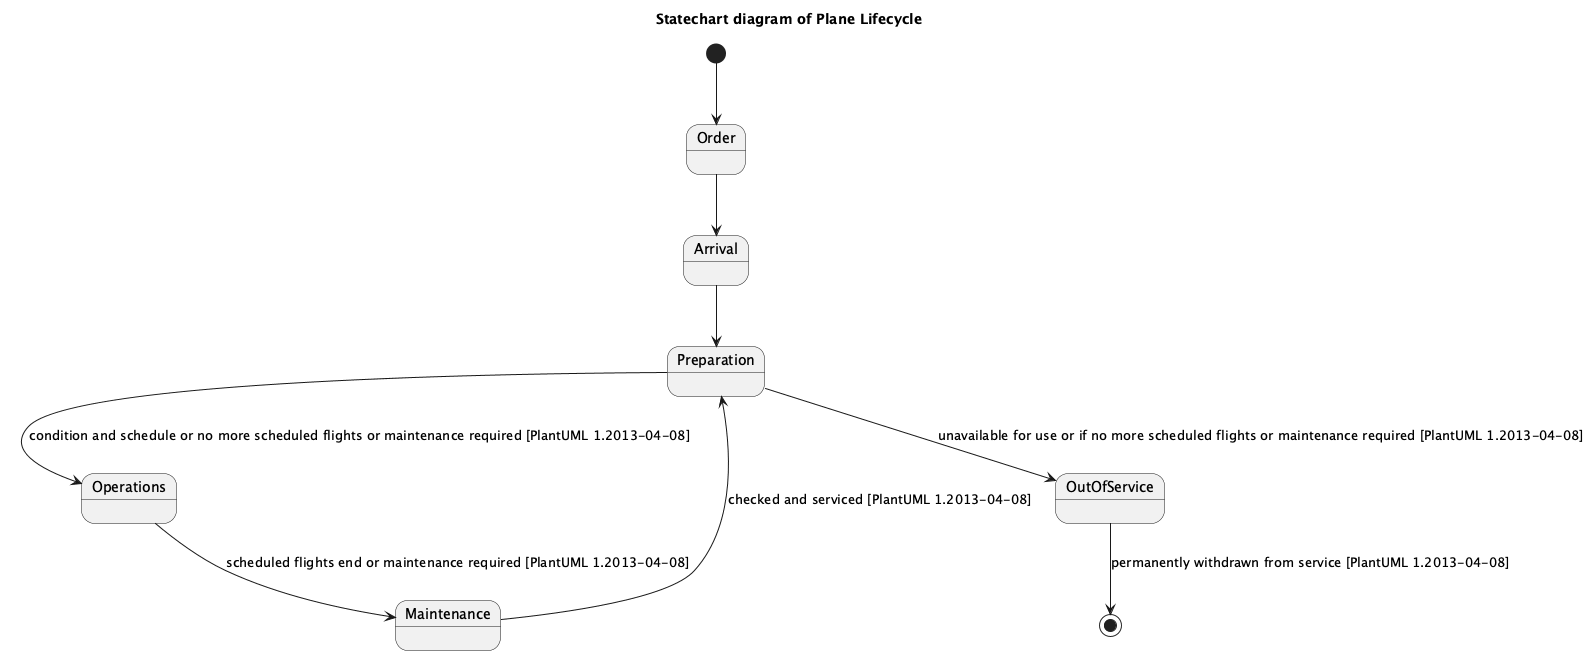

The diagram above was rendered by PlantUML. Its source (embedded in the PNG):
@startuml
title Statechart diagram of Plane Lifecycle

[*] --> Order
Order --> Arrival
Arrival --> Preparation
Preparation --> Operations : condition and schedule or no more scheduled flights or maintenance required [PlantUML 1.2013-04-08]
Operations --> Maintenance : scheduled flights end or maintenance required [PlantUML 1.2013-04-08]
Maintenance --> Preparation : checked and serviced [PlantUML 1.2013-04-08]
Preparation --> OutOfService : unavailable for use or if no more scheduled flights or maintenance required [PlantUML 1.2013-04-08]
OutOfService --> [*] : permanently withdrawn from service [PlantUML 1.2013-04-08]
@enduml